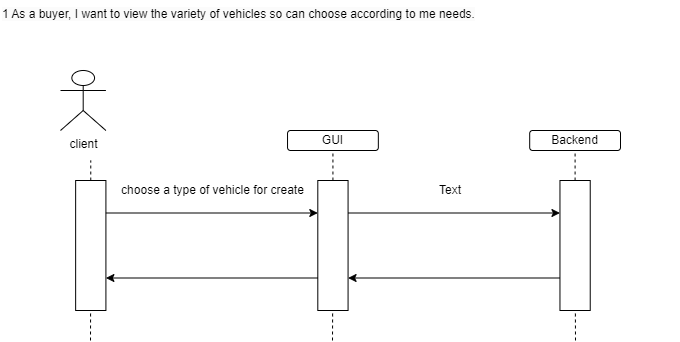

The diagram above was exported from draw.io. Its source (the exported page's mxGraphModel, read from the mxfile embedded in the PNG):
<mxGraphModel dx="826" dy="471" grid="1" gridSize="10" guides="1" tooltips="1" connect="1" arrows="1" fold="1" page="1" pageScale="1" pageWidth="827" pageHeight="1169" math="0" shadow="0">
  <root>
    <mxCell id="0" />
    <mxCell id="1" parent="0" />
    <mxCell id="PhzJR-whgBZgfNgUZF3b-1" value="&lt;div style=&quot;forced-color-adjust: none; color: rgb(0, 0, 0); font-family: Helvetica; font-size: 12px; font-style: normal; font-variant-ligatures: normal; font-variant-caps: normal; font-weight: 400; letter-spacing: normal; orphans: 2; text-align: center; text-indent: 0px; text-transform: none; widows: 2; word-spacing: 0px; -webkit-text-stroke-width: 0px; white-space: normal; background-color: rgb(251, 251, 251); text-decoration-thickness: initial; text-decoration-style: initial; text-decoration-color: initial;&quot;&gt;&lt;div style=&quot;forced-color-adjust: none;&quot;&gt;1 As a buyer, I want to view the variety of vehicles so can choose according to me needs.&lt;/div&gt;&lt;/div&gt;" style="text;whiteSpace=wrap;html=1;" vertex="1" parent="1">
      <mxGeometry x="40" width="680" height="40" as="geometry" />
    </mxCell>
    <mxCell id="N_vtgkbxmwP0Tnk_R-BO-20" value="" style="group" vertex="1" connectable="0" parent="1">
      <mxGeometry x="100" y="70" width="560" height="270" as="geometry" />
    </mxCell>
    <mxCell id="N_vtgkbxmwP0Tnk_R-BO-3" value="" style="endArrow=none;dashed=1;html=1;rounded=0;" edge="1" parent="N_vtgkbxmwP0Tnk_R-BO-20" target="N_vtgkbxmwP0Tnk_R-BO-1">
      <mxGeometry width="50" height="50" relative="1" as="geometry">
        <mxPoint x="30" y="270" as="sourcePoint" />
        <mxPoint x="20" y="90" as="targetPoint" />
      </mxGeometry>
    </mxCell>
    <mxCell id="N_vtgkbxmwP0Tnk_R-BO-7" value="" style="endArrow=none;dashed=1;html=1;rounded=0;" edge="1" parent="N_vtgkbxmwP0Tnk_R-BO-20" target="N_vtgkbxmwP0Tnk_R-BO-8">
      <mxGeometry width="50" height="50" relative="1" as="geometry">
        <mxPoint x="272" y="270" as="sourcePoint" />
        <mxPoint x="180" y="90" as="targetPoint" />
      </mxGeometry>
    </mxCell>
    <mxCell id="N_vtgkbxmwP0Tnk_R-BO-10" value="" style="endArrow=none;dashed=1;html=1;rounded=0;" edge="1" parent="N_vtgkbxmwP0Tnk_R-BO-20" target="N_vtgkbxmwP0Tnk_R-BO-11">
      <mxGeometry width="50" height="50" relative="1" as="geometry">
        <mxPoint x="515" y="270" as="sourcePoint" />
        <mxPoint x="340" y="90" as="targetPoint" />
      </mxGeometry>
    </mxCell>
    <mxCell id="N_vtgkbxmwP0Tnk_R-BO-19" value="" style="group" vertex="1" connectable="0" parent="N_vtgkbxmwP0Tnk_R-BO-20">
      <mxGeometry width="560" height="240" as="geometry" />
    </mxCell>
    <mxCell id="wPg1ergozDPZ7qUFdKG3-1" value="client" style="shape=umlActor;verticalLabelPosition=bottom;verticalAlign=top;html=1;outlineConnect=0;" vertex="1" parent="N_vtgkbxmwP0Tnk_R-BO-19">
      <mxGeometry width="45.40540540540541" height="60" as="geometry" />
    </mxCell>
    <mxCell id="N_vtgkbxmwP0Tnk_R-BO-2" value="" style="endArrow=none;dashed=1;html=1;rounded=0;" edge="1" parent="N_vtgkbxmwP0Tnk_R-BO-19" source="N_vtgkbxmwP0Tnk_R-BO-1">
      <mxGeometry width="50" height="50" relative="1" as="geometry">
        <mxPoint x="30.270270270270274" y="270" as="sourcePoint" />
        <mxPoint x="30.270270270270274" y="90" as="targetPoint" />
      </mxGeometry>
    </mxCell>
    <mxCell id="N_vtgkbxmwP0Tnk_R-BO-1" value="" style="rounded=0;whiteSpace=wrap;html=1;" vertex="1" parent="N_vtgkbxmwP0Tnk_R-BO-19">
      <mxGeometry x="15.135135135135137" y="110" width="30.270270270270274" height="130" as="geometry" />
    </mxCell>
    <mxCell id="N_vtgkbxmwP0Tnk_R-BO-4" value="GUI" style="rounded=1;whiteSpace=wrap;html=1;" vertex="1" parent="N_vtgkbxmwP0Tnk_R-BO-19">
      <mxGeometry x="227.02702702702703" y="60" width="90.81081081081082" height="20" as="geometry" />
    </mxCell>
    <mxCell id="N_vtgkbxmwP0Tnk_R-BO-5" value="Backend" style="rounded=1;whiteSpace=wrap;html=1;" vertex="1" parent="N_vtgkbxmwP0Tnk_R-BO-19">
      <mxGeometry x="469.1891891891892" y="60" width="90.81081081081082" height="20" as="geometry" />
    </mxCell>
    <mxCell id="N_vtgkbxmwP0Tnk_R-BO-6" value="" style="endArrow=none;dashed=1;html=1;rounded=0;entryX=0.5;entryY=1;entryDx=0;entryDy=0;" edge="1" parent="N_vtgkbxmwP0Tnk_R-BO-19" source="N_vtgkbxmwP0Tnk_R-BO-8" target="N_vtgkbxmwP0Tnk_R-BO-4">
      <mxGeometry width="50" height="50" relative="1" as="geometry">
        <mxPoint x="272.43243243243245" y="270" as="sourcePoint" />
        <mxPoint x="272.43243243243245" y="90" as="targetPoint" />
      </mxGeometry>
    </mxCell>
    <mxCell id="N_vtgkbxmwP0Tnk_R-BO-8" value="" style="rounded=0;whiteSpace=wrap;html=1;" vertex="1" parent="N_vtgkbxmwP0Tnk_R-BO-19">
      <mxGeometry x="257.2972972972973" y="110" width="30.270270270270274" height="130" as="geometry" />
    </mxCell>
    <mxCell id="N_vtgkbxmwP0Tnk_R-BO-9" value="" style="endArrow=none;dashed=1;html=1;rounded=0;entryX=0.5;entryY=1;entryDx=0;entryDy=0;" edge="1" parent="N_vtgkbxmwP0Tnk_R-BO-19" source="N_vtgkbxmwP0Tnk_R-BO-11" target="N_vtgkbxmwP0Tnk_R-BO-5">
      <mxGeometry width="50" height="50" relative="1" as="geometry">
        <mxPoint x="514.5945945945946" y="270" as="sourcePoint" />
        <mxPoint x="514.5945945945946" y="90" as="targetPoint" />
      </mxGeometry>
    </mxCell>
    <mxCell id="N_vtgkbxmwP0Tnk_R-BO-11" value="" style="rounded=0;whiteSpace=wrap;html=1;" vertex="1" parent="N_vtgkbxmwP0Tnk_R-BO-19">
      <mxGeometry x="499.4594594594595" y="110" width="30.270270270270274" height="130" as="geometry" />
    </mxCell>
    <mxCell id="N_vtgkbxmwP0Tnk_R-BO-13" value="" style="endArrow=classic;html=1;rounded=0;entryX=0;entryY=0.25;entryDx=0;entryDy=0;exitX=1;exitY=0.25;exitDx=0;exitDy=0;" edge="1" parent="N_vtgkbxmwP0Tnk_R-BO-19" source="N_vtgkbxmwP0Tnk_R-BO-1" target="N_vtgkbxmwP0Tnk_R-BO-8">
      <mxGeometry width="50" height="50" relative="1" as="geometry">
        <mxPoint x="45.40540540540541" y="140" as="sourcePoint" />
        <mxPoint x="121.0810810810811" y="90" as="targetPoint" />
      </mxGeometry>
    </mxCell>
    <mxCell id="N_vtgkbxmwP0Tnk_R-BO-14" value="" style="endArrow=classic;html=1;rounded=0;entryX=0;entryY=0.25;entryDx=0;entryDy=0;exitX=1;exitY=0.25;exitDx=0;exitDy=0;" edge="1" parent="N_vtgkbxmwP0Tnk_R-BO-19" source="N_vtgkbxmwP0Tnk_R-BO-8" target="N_vtgkbxmwP0Tnk_R-BO-11">
      <mxGeometry width="50" height="50" relative="1" as="geometry">
        <mxPoint x="287.5675675675676" y="140" as="sourcePoint" />
        <mxPoint x="499.4594594594595" y="140" as="targetPoint" />
      </mxGeometry>
    </mxCell>
    <mxCell id="N_vtgkbxmwP0Tnk_R-BO-15" value="" style="endArrow=classic;html=1;rounded=0;entryX=1;entryY=0.75;entryDx=0;entryDy=0;exitX=0;exitY=0.75;exitDx=0;exitDy=0;" edge="1" parent="N_vtgkbxmwP0Tnk_R-BO-19" source="N_vtgkbxmwP0Tnk_R-BO-8" target="N_vtgkbxmwP0Tnk_R-BO-1">
      <mxGeometry width="50" height="50" relative="1" as="geometry">
        <mxPoint x="60.54054054054055" y="153" as="sourcePoint" />
        <mxPoint x="272.43243243243245" y="153" as="targetPoint" />
      </mxGeometry>
    </mxCell>
    <mxCell id="N_vtgkbxmwP0Tnk_R-BO-16" value="" style="endArrow=classic;html=1;rounded=0;entryX=1;entryY=0.75;entryDx=0;entryDy=0;exitX=0;exitY=0.75;exitDx=0;exitDy=0;" edge="1" parent="N_vtgkbxmwP0Tnk_R-BO-19" source="N_vtgkbxmwP0Tnk_R-BO-11" target="N_vtgkbxmwP0Tnk_R-BO-8">
      <mxGeometry width="50" height="50" relative="1" as="geometry">
        <mxPoint x="75.67567567567568" y="163" as="sourcePoint" />
        <mxPoint x="287.5675675675676" y="163" as="targetPoint" />
      </mxGeometry>
    </mxCell>
    <mxCell id="N_vtgkbxmwP0Tnk_R-BO-17" value="choose a type of vehicle for create" style="text;html=1;align=center;verticalAlign=middle;resizable=0;points=[];autosize=1;strokeColor=none;fillColor=none;" vertex="1" parent="N_vtgkbxmwP0Tnk_R-BO-19">
      <mxGeometry x="47.30000000000001" y="105" width="210" height="30" as="geometry" />
    </mxCell>
    <mxCell id="N_vtgkbxmwP0Tnk_R-BO-21" value="Text" style="text;html=1;align=center;verticalAlign=middle;whiteSpace=wrap;rounded=0;" vertex="1" parent="N_vtgkbxmwP0Tnk_R-BO-19">
      <mxGeometry x="360" y="105" width="60" height="30" as="geometry" />
    </mxCell>
  </root>
</mxGraphModel>